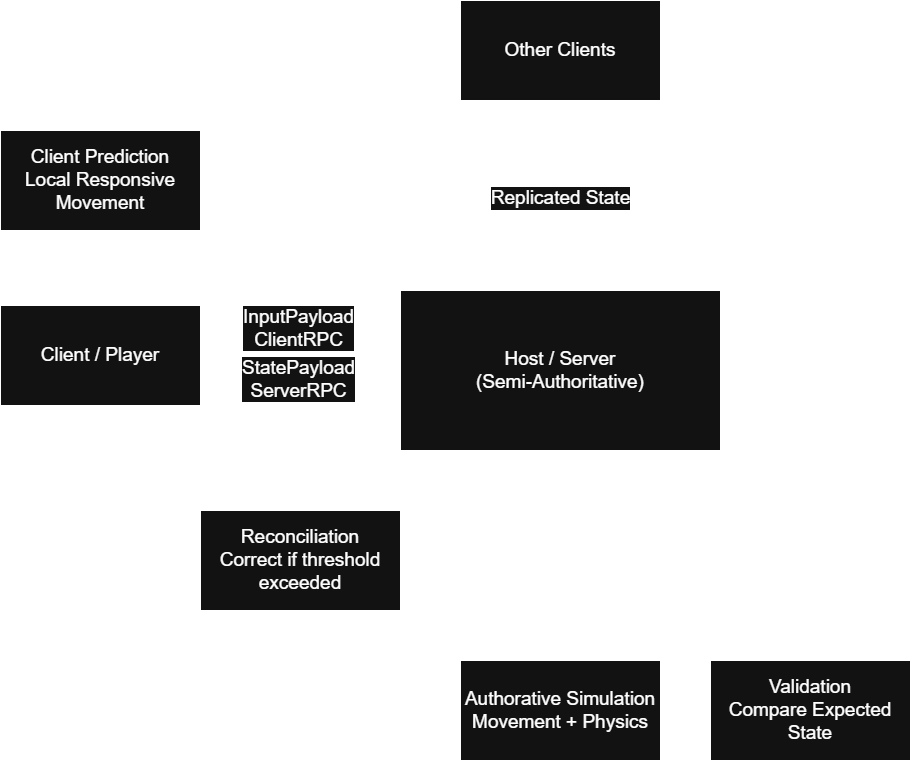

The diagram above was exported from draw.io. Its source (the exported page's mxGraphModel, read from the mxfile embedded in the PNG):
<mxGraphModel dx="1542" dy="943" grid="1" gridSize="10" guides="1" tooltips="1" connect="1" arrows="1" fold="1" page="1" pageScale="1" pageWidth="827" pageHeight="1169" math="0" shadow="0">
  <root>
    <mxCell id="0" />
    <mxCell id="1" parent="0" />
    <mxCell id="2" edge="1" parent="1" source="8" style="edgeStyle=orthogonalEdgeStyle;rounded=0;orthogonalLoop=1;jettySize=auto;html=1;entryX=1;entryY=0.75;entryDx=0;entryDy=0;arcSize=12;fontSize=19;strokeWidth=4;" target="13">
      <mxGeometry relative="1" as="geometry">
        <Array as="points">
          <mxPoint x="390" y="550" />
          <mxPoint x="390" y="550" />
        </Array>
      </mxGeometry>
    </mxCell>
    <mxCell id="3" connectable="0" parent="2" style="edgeLabel;html=1;align=center;verticalAlign=middle;resizable=0;points=[];arcSize=12;fontSize=19;" value="StatePayload&lt;br&gt;ServerRPC" vertex="1">
      <mxGeometry relative="1" x="-0.1186" y="-2" as="geometry">
        <mxPoint x="-15" as="offset" />
      </mxGeometry>
    </mxCell>
    <mxCell id="4" edge="1" parent="1" source="8" style="edgeStyle=orthogonalEdgeStyle;rounded=0;orthogonalLoop=1;jettySize=auto;html=1;exitX=0.25;exitY=1;exitDx=0;exitDy=0;entryX=1;entryY=0.5;entryDx=0;entryDy=0;arcSize=12;fontSize=19;strokeWidth=4;" target="20">
      <mxGeometry relative="1" as="geometry" />
    </mxCell>
    <mxCell id="5" edge="1" parent="1" source="8" style="edgeStyle=orthogonalEdgeStyle;rounded=0;orthogonalLoop=1;jettySize=auto;html=1;exitX=0.5;exitY=1;exitDx=0;exitDy=0;entryX=0.5;entryY=0;entryDx=0;entryDy=0;arcSize=12;fontSize=19;strokeWidth=4;" target="19">
      <mxGeometry relative="1" as="geometry" />
    </mxCell>
    <mxCell id="6" edge="1" parent="1" source="8" style="edgeStyle=orthogonalEdgeStyle;rounded=0;orthogonalLoop=1;jettySize=auto;html=1;exitX=0.5;exitY=0;exitDx=0;exitDy=0;entryX=0.5;entryY=1;entryDx=0;entryDy=0;arcSize=12;fontSize=19;strokeWidth=4;" target="21">
      <mxGeometry relative="1" as="geometry" />
    </mxCell>
    <mxCell id="7" connectable="0" parent="6" style="edgeLabel;html=1;align=center;verticalAlign=middle;resizable=0;points=[];arcSize=12;fontSize=19;" value="Replicated State" vertex="1">
      <mxGeometry relative="1" x="-0.0168" y="1" as="geometry">
        <mxPoint as="offset" />
      </mxGeometry>
    </mxCell>
    <mxCell id="8" parent="1" style="rounded=0;whiteSpace=wrap;html=1;arcSize=12;fontSize=19;" value="Host / Server&lt;div&gt;(Semi-Authoritative)&lt;/div&gt;" vertex="1">
      <mxGeometry height="160" width="320" x="430" y="460" as="geometry" />
    </mxCell>
    <mxCell id="9" edge="1" parent="1" source="13" style="edgeStyle=orthogonalEdgeStyle;rounded=0;orthogonalLoop=1;jettySize=auto;html=1;entryX=0;entryY=0.25;entryDx=0;entryDy=0;exitX=1;exitY=0.25;exitDx=0;exitDy=0;arcSize=12;fontSize=19;strokeWidth=4;" target="8">
      <mxGeometry relative="1" as="geometry" />
    </mxCell>
    <mxCell id="10" connectable="0" parent="9" style="edgeLabel;html=1;align=center;verticalAlign=middle;resizable=0;points=[];arcSize=12;fontSize=19;" value="InputPayload&lt;div&gt;Client&lt;span style=&quot;background-color: light-dark(#ffffff, var(--ge-dark-color, #121212)); color: light-dark(rgb(0, 0, 0), rgb(255, 255, 255));&quot;&gt;RPC&lt;/span&gt;&lt;/div&gt;" vertex="1">
      <mxGeometry relative="1" x="0.1178" y="3" as="geometry">
        <mxPoint x="-15" as="offset" />
      </mxGeometry>
    </mxCell>
    <mxCell id="11" edge="1" parent="1" source="13" style="edgeStyle=orthogonalEdgeStyle;rounded=0;orthogonalLoop=1;jettySize=auto;html=1;exitX=0.75;exitY=0;exitDx=0;exitDy=0;entryX=0.75;entryY=1;entryDx=0;entryDy=0;arcSize=12;fontSize=19;strokeWidth=4;" target="15">
      <mxGeometry relative="1" as="geometry" />
    </mxCell>
    <mxCell id="12" edge="1" parent="1" source="13" style="edgeStyle=orthogonalEdgeStyle;rounded=0;orthogonalLoop=1;jettySize=auto;html=1;exitX=0.5;exitY=1;exitDx=0;exitDy=0;entryX=0;entryY=0.5;entryDx=0;entryDy=0;arcSize=12;fontSize=19;strokeWidth=4;" target="20">
      <mxGeometry relative="1" as="geometry" />
    </mxCell>
    <mxCell id="13" parent="1" style="rounded=0;whiteSpace=wrap;html=1;arcSize=12;fontSize=19;" value="Client / Player" vertex="1">
      <mxGeometry height="100" width="200" x="30" y="475" as="geometry" />
    </mxCell>
    <mxCell id="14" edge="1" parent="1" source="15" style="edgeStyle=orthogonalEdgeStyle;rounded=0;orthogonalLoop=1;jettySize=auto;html=1;exitX=0.25;exitY=1;exitDx=0;exitDy=0;entryX=0.25;entryY=0;entryDx=0;entryDy=0;arcSize=12;fontSize=19;strokeWidth=4;" target="13">
      <mxGeometry relative="1" as="geometry" />
    </mxCell>
    <mxCell id="15" parent="1" style="rounded=0;whiteSpace=wrap;html=1;arcSize=12;fontSize=19;" value="Client Prediction&lt;div&gt;Local Responsive Movement&lt;/div&gt;" vertex="1">
      <mxGeometry height="100" width="200" x="30" y="300" as="geometry" />
    </mxCell>
    <mxCell id="16" edge="1" parent="1" source="17" style="edgeStyle=orthogonalEdgeStyle;rounded=0;orthogonalLoop=1;jettySize=auto;html=1;entryX=1;entryY=0.5;entryDx=0;entryDy=0;arcSize=12;fontSize=19;strokeWidth=4;" target="8">
      <mxGeometry relative="1" as="geometry" />
    </mxCell>
    <mxCell id="17" parent="1" style="rounded=0;whiteSpace=wrap;html=1;arcSize=12;fontSize=19;" value="Validation&lt;div&gt;Compare Expected State&lt;/div&gt;" vertex="1">
      <mxGeometry height="100" width="200" x="740" y="830" as="geometry" />
    </mxCell>
    <mxCell id="18" edge="1" parent="1" source="19" style="edgeStyle=orthogonalEdgeStyle;rounded=0;orthogonalLoop=1;jettySize=auto;html=1;exitX=1;exitY=0.5;exitDx=0;exitDy=0;entryX=0;entryY=0.5;entryDx=0;entryDy=0;arcSize=12;fontSize=19;" target="17">
      <mxGeometry relative="1" as="geometry" />
    </mxCell>
    <mxCell id="19" parent="1" style="rounded=0;whiteSpace=wrap;html=1;arcSize=12;fontSize=19;" value="Authorative Simulation&lt;div&gt;Movement + Physics&lt;/div&gt;" vertex="1">
      <mxGeometry height="100" width="200" x="490" y="830" as="geometry" />
    </mxCell>
    <mxCell id="20" parent="1" style="rounded=0;whiteSpace=wrap;html=1;arcSize=12;fontSize=19;" value="Reconciliation&lt;div&gt;Correct if threshold exceeded&lt;/div&gt;" vertex="1">
      <mxGeometry height="100" width="200" x="230" y="680" as="geometry" />
    </mxCell>
    <mxCell id="21" parent="1" style="rounded=0;whiteSpace=wrap;html=1;arcSize=12;fontSize=19;" value="Other Clients" vertex="1">
      <mxGeometry height="100" width="200" x="490" y="170" as="geometry" />
    </mxCell>
  </root>
</mxGraphModel>